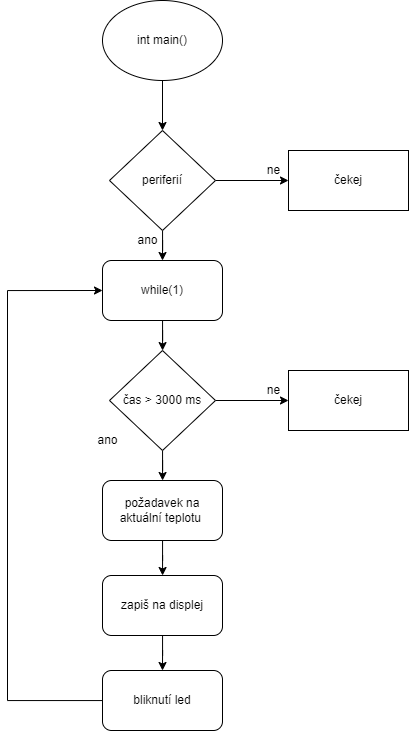

The diagram above was exported from draw.io. Its source (the exported page's mxGraphModel, read from the mxfile embedded in the PNG):
<mxGraphModel dx="1654" dy="801" grid="1" gridSize="10" guides="0" tooltips="1" connect="1" arrows="1" fold="1" page="1" pageScale="0.9" pageWidth="827" pageHeight="1169" math="0" shadow="0">
  <root>
    <mxCell id="0" />
    <mxCell id="1" parent="0" />
    <mxCell id="2" style="edgeStyle=orthogonalEdgeStyle;rounded=0;orthogonalLoop=1;jettySize=auto;html=1;entryX=0.5;entryY=0;entryDx=0;entryDy=0;" edge="1" source="3" parent="1">
      <mxGeometry relative="1" as="geometry">
        <mxPoint x="1205" y="160" as="targetPoint" />
      </mxGeometry>
    </mxCell>
    <mxCell id="3" value="int main()" style="ellipse;whiteSpace=wrap;html=1;" vertex="1" parent="1">
      <mxGeometry x="1145" y="30" width="120" height="80" as="geometry" />
    </mxCell>
    <mxCell id="4" style="edgeStyle=orthogonalEdgeStyle;rounded=0;orthogonalLoop=1;jettySize=auto;html=1;entryX=0;entryY=0.5;entryDx=0;entryDy=0;" edge="1" source="6" target="7" parent="1">
      <mxGeometry relative="1" as="geometry" />
    </mxCell>
    <mxCell id="5" style="edgeStyle=orthogonalEdgeStyle;rounded=0;orthogonalLoop=1;jettySize=auto;html=1;" edge="1" source="6" parent="1">
      <mxGeometry relative="1" as="geometry">
        <mxPoint x="1205" y="290.00000000000045" as="targetPoint" />
      </mxGeometry>
    </mxCell>
    <mxCell id="6" value="&lt;p style=&quot;line-height: 0.9;&quot;&gt;&lt;font style=&quot;font-size: 12px;&quot;&gt;periferií&lt;/font&gt;&lt;/p&gt;" style="rhombus;whiteSpace=wrap;html=1;" vertex="1" parent="1">
      <mxGeometry x="1152" y="160" width="106" height="100" as="geometry" />
    </mxCell>
    <mxCell id="7" value="čekej" style="rounded=0;whiteSpace=wrap;html=1;" vertex="1" parent="1">
      <mxGeometry x="1331" y="180" width="120" height="60" as="geometry" />
    </mxCell>
    <mxCell id="8" value="ne" style="text;html=1;align=center;verticalAlign=middle;resizable=0;points=[];autosize=1;strokeColor=none;fillColor=none;" vertex="1" parent="1">
      <mxGeometry x="1301" y="190" width="30" height="20" as="geometry" />
    </mxCell>
    <mxCell id="9" value="ano" style="text;html=1;align=center;verticalAlign=middle;resizable=0;points=[];autosize=1;strokeColor=none;fillColor=none;" vertex="1" parent="1">
      <mxGeometry x="1170" y="260" width="40" height="20" as="geometry" />
    </mxCell>
    <mxCell id="10" style="edgeStyle=orthogonalEdgeStyle;rounded=0;orthogonalLoop=1;jettySize=auto;html=1;fontSize=12;" edge="1" source="11" target="14" parent="1">
      <mxGeometry relative="1" as="geometry" />
    </mxCell>
    <mxCell id="11" value="while(1)" style="rounded=1;whiteSpace=wrap;html=1;fontSize=12;" vertex="1" parent="1">
      <mxGeometry x="1145" y="290" width="120" height="60" as="geometry" />
    </mxCell>
    <mxCell id="12" style="edgeStyle=orthogonalEdgeStyle;rounded=0;orthogonalLoop=1;jettySize=auto;html=1;fontSize=12;" edge="1" source="14" target="15" parent="1">
      <mxGeometry relative="1" as="geometry" />
    </mxCell>
    <mxCell id="13" style="edgeStyle=orthogonalEdgeStyle;rounded=0;orthogonalLoop=1;jettySize=auto;html=1;fontSize=12;" edge="1" source="14" target="19" parent="1">
      <mxGeometry relative="1" as="geometry" />
    </mxCell>
    <mxCell id="14" value="&lt;p style=&quot;line-height: 0.9;&quot;&gt;čas &amp;gt; 3000 ms&lt;/p&gt;" style="rhombus;whiteSpace=wrap;html=1;" vertex="1" parent="1">
      <mxGeometry x="1152" y="380" width="106" height="100" as="geometry" />
    </mxCell>
    <mxCell id="15" value="čekej" style="rounded=0;whiteSpace=wrap;html=1;" vertex="1" parent="1">
      <mxGeometry x="1331" y="400" width="120" height="60" as="geometry" />
    </mxCell>
    <mxCell id="16" value="ne" style="text;html=1;align=center;verticalAlign=middle;resizable=0;points=[];autosize=1;strokeColor=none;fillColor=none;" vertex="1" parent="1">
      <mxGeometry x="1301" y="410" width="30" height="20" as="geometry" />
    </mxCell>
    <mxCell id="17" value="ano" style="text;html=1;align=center;verticalAlign=middle;resizable=0;points=[];autosize=1;strokeColor=none;fillColor=none;" vertex="1" parent="1">
      <mxGeometry x="1130" y="460" width="40" height="20" as="geometry" />
    </mxCell>
    <mxCell id="18" style="edgeStyle=orthogonalEdgeStyle;rounded=0;orthogonalLoop=1;jettySize=auto;html=1;fontSize=12;" edge="1" source="19" target="21" parent="1">
      <mxGeometry relative="1" as="geometry" />
    </mxCell>
    <mxCell id="19" value="požadavek na aktuální teplotu&amp;nbsp;" style="rounded=1;whiteSpace=wrap;html=1;fontSize=12;" vertex="1" parent="1">
      <mxGeometry x="1145" y="510" width="120" height="60" as="geometry" />
    </mxCell>
    <mxCell id="20" style="edgeStyle=orthogonalEdgeStyle;rounded=0;orthogonalLoop=1;jettySize=auto;html=1;entryX=0.5;entryY=0;entryDx=0;entryDy=0;" edge="1" source="21" target="23" parent="1">
      <mxGeometry relative="1" as="geometry" />
    </mxCell>
    <mxCell id="21" value="zapiš na displej" style="rounded=1;whiteSpace=wrap;html=1;fontSize=12;" vertex="1" parent="1">
      <mxGeometry x="1145" y="605" width="120" height="60" as="geometry" />
    </mxCell>
    <mxCell id="22" style="edgeStyle=orthogonalEdgeStyle;rounded=0;orthogonalLoop=1;jettySize=auto;html=1;entryX=0;entryY=0.5;entryDx=0;entryDy=0;" edge="1" source="23" target="11" parent="1">
      <mxGeometry relative="1" as="geometry">
        <mxPoint x="1140" y="320" as="targetPoint" />
        <Array as="points">
          <mxPoint x="1050" y="730" />
          <mxPoint x="1050" y="320" />
        </Array>
      </mxGeometry>
    </mxCell>
    <mxCell id="23" value="bliknutí led" style="rounded=1;whiteSpace=wrap;html=1;fontSize=12;" vertex="1" parent="1">
      <mxGeometry x="1145" y="700" width="120" height="60" as="geometry" />
    </mxCell>
  </root>
</mxGraphModel>